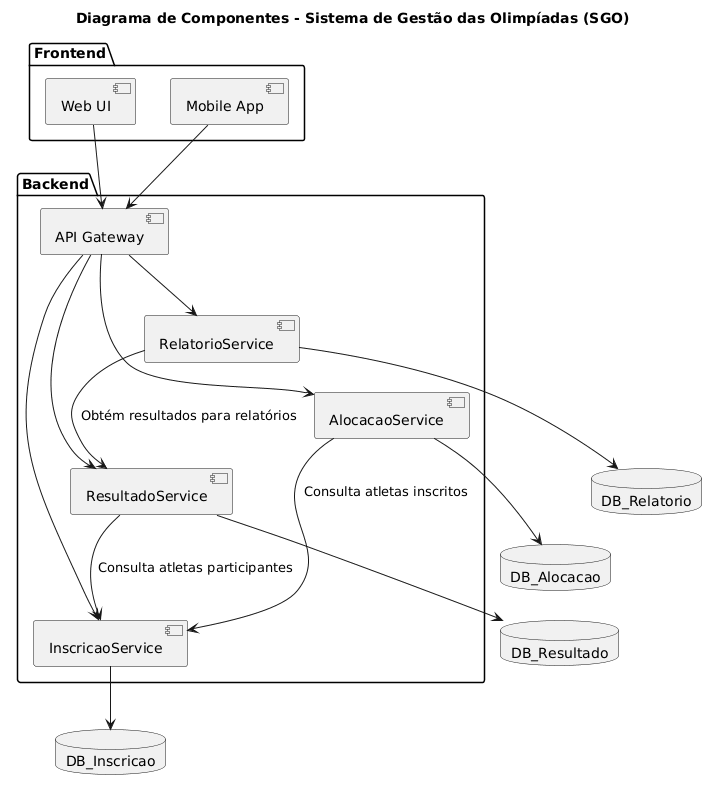

The diagram above was rendered by PlantUML. Its source (embedded in the PNG):
@startuml
title Diagrama de Componentes - Sistema de Gestão das Olimpíadas (SGO)

package "Frontend" {
  [Web UI]
  [Mobile App]
}

package "Backend" {
  component "API Gateway" as API
  component "InscricaoService" as Insc
  component "AlocacaoService" as Aloc
  component "ResultadoService" as Res
  component "RelatorioService" as Rel
}

' ==== Bancos de dados separados por serviço ====
database "DB_Inscricao" as DBInsc
database "DB_Alocacao" as DBAloc
database "DB_Resultado" as DBRes
database "DB_Relatorio" as DBRel

' ==== Conexões entre os componentes ====
[Web UI] --> API
[Mobile App] --> API

API --> Insc
API --> Aloc
API --> Res
API --> Rel

Insc --> DBInsc
Aloc --> DBAloc
Res --> DBRes
Rel --> DBRel

' ==== Dependências entre serviços ====
Aloc --> Insc : Consulta atletas inscritos
Res --> Insc : Consulta atletas participantes
Rel --> Res : Obtém resultados para relatórios
@enduml